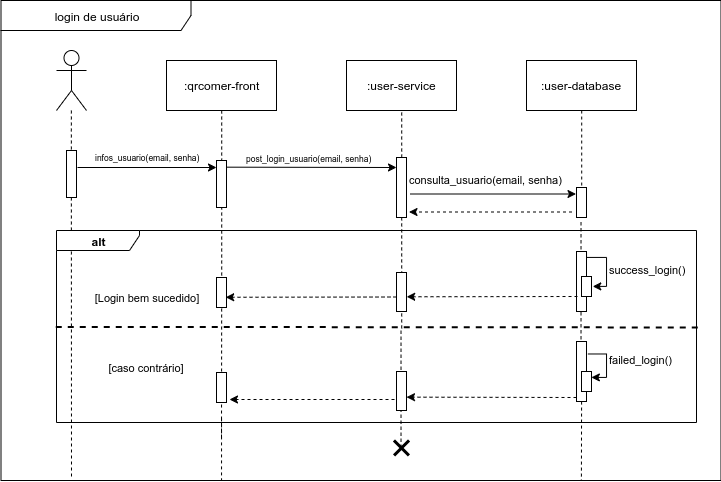

The diagram above was exported from draw.io. Its source (the exported page's mxGraphModel, read from the mxfile embedded in the PNG):
<mxGraphModel dx="981" dy="558" grid="1" gridSize="10" guides="1" tooltips="1" connect="1" arrows="1" fold="1" page="1" pageScale="1" pageWidth="850" pageHeight="1100" math="0" shadow="0">
  <root>
    <mxCell id="0" />
    <mxCell id="1" parent="0" />
    <mxCell id="2" value="login de usuário" style="shape=umlFrame;whiteSpace=wrap;html=1;width=190;height=30;" vertex="1" parent="1">
      <mxGeometry x="64.5" y="663" width="720" height="480" as="geometry" />
    </mxCell>
    <mxCell id="3" style="edgeStyle=orthogonalEdgeStyle;rounded=0;orthogonalLoop=1;jettySize=auto;html=1;entryX=0.5;entryY=0;entryDx=0;entryDy=0;dashed=1;endArrow=none;endFill=0;" edge="1" source="4" target="11" parent="1">
      <mxGeometry relative="1" as="geometry" />
    </mxCell>
    <mxCell id="4" value="" style="shape=umlActor;verticalLabelPosition=bottom;labelBackgroundColor=#ffffff;verticalAlign=top;html=1;" vertex="1" parent="1">
      <mxGeometry x="120" y="713" width="30" height="60" as="geometry" />
    </mxCell>
    <mxCell id="5" style="edgeStyle=orthogonalEdgeStyle;rounded=0;orthogonalLoop=1;jettySize=auto;html=1;exitX=0.5;exitY=1;exitDx=0;exitDy=0;dashed=1;endArrow=none;endFill=0;" edge="1" source="6" parent="1">
      <mxGeometry relative="1" as="geometry">
        <mxPoint x="285" y="1100" as="targetPoint" />
      </mxGeometry>
    </mxCell>
    <mxCell id="6" value=":qrcomer-front" style="html=1;" vertex="1" parent="1">
      <mxGeometry x="230" y="723" width="110" height="50" as="geometry" />
    </mxCell>
    <mxCell id="7" value=":user-service" style="html=1;" vertex="1" parent="1">
      <mxGeometry x="410" y="723" width="110" height="50" as="geometry" />
    </mxCell>
    <mxCell id="8" style="edgeStyle=orthogonalEdgeStyle;rounded=0;orthogonalLoop=1;jettySize=auto;html=1;exitX=0.5;exitY=1;exitDx=0;exitDy=0;entryX=0.5;entryY=0;entryDx=0;entryDy=0;dashed=1;endArrow=none;endFill=0;" edge="1" source="9" target="22" parent="1">
      <mxGeometry relative="1" as="geometry" />
    </mxCell>
    <mxCell id="9" value=":user-database" style="html=1;" vertex="1" parent="1">
      <mxGeometry x="590" y="723" width="110" height="50" as="geometry" />
    </mxCell>
    <mxCell id="10" style="edgeStyle=orthogonalEdgeStyle;rounded=0;jumpStyle=sharp;jumpSize=16;orthogonalLoop=1;jettySize=auto;html=1;strokeWidth=1;fontSize=11;dashed=1;endArrow=none;endFill=0;" edge="1" source="11" parent="1">
      <mxGeometry relative="1" as="geometry">
        <mxPoint x="135" y="1140" as="targetPoint" />
      </mxGeometry>
    </mxCell>
    <mxCell id="11" value="" style="rounded=0;whiteSpace=wrap;html=1;" vertex="1" parent="1">
      <mxGeometry x="130" y="813" width="10" height="47" as="geometry" />
    </mxCell>
    <mxCell id="12" style="edgeStyle=orthogonalEdgeStyle;rounded=0;orthogonalLoop=1;jettySize=auto;html=1;exitX=0.5;exitY=1;exitDx=0;exitDy=0;dashed=1;endArrow=none;endFill=0;" edge="1" parent="1">
      <mxGeometry relative="1" as="geometry">
        <mxPoint x="285.04651162790697" y="1143.093023255814" as="targetPoint" />
        <mxPoint x="285.04651162790697" y="1080.9069767441863" as="sourcePoint" />
      </mxGeometry>
    </mxCell>
    <mxCell id="13" value="" style="rounded=0;whiteSpace=wrap;html=1;" vertex="1" parent="1">
      <mxGeometry x="280" y="823" width="10" height="47" as="geometry" />
    </mxCell>
    <mxCell id="14" style="edgeStyle=orthogonalEdgeStyle;rounded=0;orthogonalLoop=1;jettySize=auto;html=1;exitX=0.5;exitY=0;exitDx=0;exitDy=0;entryX=0.5;entryY=1;entryDx=0;entryDy=0;dashed=1;endArrow=none;endFill=0;" edge="1" target="7" parent="1">
      <mxGeometry relative="1" as="geometry">
        <mxPoint x="465.2857142857142" y="838" as="sourcePoint" />
      </mxGeometry>
    </mxCell>
    <mxCell id="15" style="edgeStyle=orthogonalEdgeStyle;rounded=0;orthogonalLoop=1;jettySize=auto;html=1;exitX=0.5;exitY=1;exitDx=0;exitDy=0;entryX=0.478;entryY=0.422;entryDx=0;entryDy=0;entryPerimeter=0;dashed=1;endArrow=none;endFill=0;" edge="1" source="16" target="17" parent="1">
      <mxGeometry relative="1" as="geometry" />
    </mxCell>
    <mxCell id="16" value="" style="rounded=0;whiteSpace=wrap;html=1;" vertex="1" parent="1">
      <mxGeometry x="460" y="820" width="10" height="60" as="geometry" />
    </mxCell>
    <mxCell id="17" value="" style="shape=umlDestroy;whiteSpace=wrap;html=1;strokeWidth=3;fillColor=#FF9933;gradientColor=none;" vertex="1" parent="1">
      <mxGeometry x="457.5" y="1103" width="15" height="15" as="geometry" />
    </mxCell>
    <mxCell id="18" value="" style="endArrow=classic;html=1;" edge="1" parent="1">
      <mxGeometry width="50" height="50" relative="1" as="geometry">
        <mxPoint x="141" y="830" as="sourcePoint" />
        <mxPoint x="280" y="830" as="targetPoint" />
      </mxGeometry>
    </mxCell>
    <mxCell id="19" value="infos_usuario(email, senha)" style="text;html=1;resizable=0;points=[];align=center;verticalAlign=middle;labelBackgroundColor=#ffffff;fontSize=8.5;" vertex="1" connectable="0" parent="18">
      <mxGeometry x="-0.3241" y="-2" relative="1" as="geometry">
        <mxPoint x="22.5" y="-12.5" as="offset" />
      </mxGeometry>
    </mxCell>
    <mxCell id="20" value="" style="endArrow=classic;html=1;exitX=0.993;exitY=0.142;exitDx=0;exitDy=0;exitPerimeter=0;" edge="1" source="13" parent="1">
      <mxGeometry width="50" height="50" relative="1" as="geometry">
        <mxPoint x="300" y="903" as="sourcePoint" />
        <mxPoint x="460" y="830" as="targetPoint" />
      </mxGeometry>
    </mxCell>
    <mxCell id="21" style="edgeStyle=orthogonalEdgeStyle;rounded=0;orthogonalLoop=1;jettySize=auto;html=1;exitX=0.471;exitY=1.162;exitDx=0;exitDy=0;dashed=1;endArrow=none;endFill=0;exitPerimeter=0;" edge="1" source="22" parent="1">
      <mxGeometry relative="1" as="geometry">
        <mxPoint x="644.9047619047619" y="1143" as="targetPoint" />
        <mxPoint x="644.9047619047619" y="1038.047619047619" as="sourcePoint" />
      </mxGeometry>
    </mxCell>
    <mxCell id="22" value="" style="rounded=0;whiteSpace=wrap;html=1;" vertex="1" parent="1">
      <mxGeometry x="640" y="850" width="10" height="30" as="geometry" />
    </mxCell>
    <mxCell id="23" value="" style="endArrow=classic;html=1;entryX=0;entryY=0.5;entryDx=0;entryDy=0;" edge="1" parent="1">
      <mxGeometry width="50" height="50" relative="1" as="geometry">
        <mxPoint x="473.5" y="856.5" as="sourcePoint" />
        <mxPoint x="639.5" y="856.5" as="targetPoint" />
      </mxGeometry>
    </mxCell>
    <mxCell id="24" value="consulta_usuario(email, senha)" style="text;html=1;resizable=0;points=[];align=center;verticalAlign=middle;labelBackgroundColor=#ffffff;fontSize=11;" vertex="1" connectable="0" parent="23">
      <mxGeometry x="-0.122" y="1" relative="1" as="geometry">
        <mxPoint x="3" y="-13" as="offset" />
      </mxGeometry>
    </mxCell>
    <mxCell id="25" value="post_login_usuario(email, senha)" style="text;html=1;resizable=0;points=[];align=center;verticalAlign=middle;labelBackgroundColor=#ffffff;fontSize=8.5;" vertex="1" connectable="0" parent="1">
      <mxGeometry x="349.86797405262337" y="832.962953640267" as="geometry">
        <mxPoint x="22.5" y="-12.5" as="offset" />
      </mxGeometry>
    </mxCell>
    <mxCell id="26" value="&lt;b&gt;alt&lt;/b&gt;" style="shape=umlFrame;whiteSpace=wrap;html=1;width=83;height=20;gradientColor=none;" vertex="1" parent="1">
      <mxGeometry x="120" y="893" width="640" height="192" as="geometry" />
    </mxCell>
    <mxCell id="27" value="" style="endArrow=none;dashed=1;html=1;fontSize=11;exitX=0.004;exitY=0.502;exitDx=0;exitDy=0;exitPerimeter=0;jumpSize=6;strokeWidth=2;entryX=1.003;entryY=0.505;entryDx=0;entryDy=0;entryPerimeter=0;" edge="1" target="26" parent="1">
      <mxGeometry width="50" height="50" relative="1" as="geometry">
        <mxPoint x="119.25999999999999" y="989.384" as="sourcePoint" />
        <mxPoint x="688" y="989" as="targetPoint" />
      </mxGeometry>
    </mxCell>
    <mxCell id="28" value="" style="endArrow=classic;html=1;dashed=1;strokeWidth=1;fontSize=11;" edge="1" parent="1">
      <mxGeometry width="50" height="50" relative="1" as="geometry">
        <mxPoint x="635.4999999999998" y="874.5" as="sourcePoint" />
        <mxPoint x="472.5" y="874.5" as="targetPoint" />
      </mxGeometry>
    </mxCell>
    <mxCell id="29" style="edgeStyle=orthogonalEdgeStyle;rounded=0;jumpStyle=sharp;jumpSize=16;orthogonalLoop=1;jettySize=auto;html=1;strokeWidth=1;fontSize=11;exitX=1.022;exitY=0.029;exitDx=0;exitDy=0;exitPerimeter=0;entryX=1.125;entryY=0.496;entryDx=0;entryDy=0;entryPerimeter=0;" edge="1" source="38" target="40" parent="1">
      <mxGeometry relative="1" as="geometry">
        <mxPoint x="664" y="916.1428571428571" as="sourcePoint" />
        <mxPoint x="679.8100558659219" y="949.3631284916203" as="targetPoint" />
        <Array as="points">
          <mxPoint x="650" y="920" />
          <mxPoint x="670" y="920" />
          <mxPoint x="670" y="949" />
        </Array>
      </mxGeometry>
    </mxCell>
    <mxCell id="30" value="" style="rounded=0;whiteSpace=wrap;html=1;" vertex="1" parent="1">
      <mxGeometry x="280" y="940" width="10" height="30" as="geometry" />
    </mxCell>
    <mxCell id="31" style="edgeStyle=orthogonalEdgeStyle;rounded=0;jumpStyle=sharp;jumpSize=16;orthogonalLoop=1;jettySize=auto;html=1;entryX=1;entryY=0.75;entryDx=0;entryDy=0;strokeWidth=1;fontSize=11;exitX=1.1;exitY=0.352;exitDx=0;exitDy=0;exitPerimeter=0;" edge="1" parent="1">
      <mxGeometry relative="1" as="geometry">
        <mxPoint x="651.4137931034484" y="1016.4827586206898" as="sourcePoint" />
        <mxPoint x="654.8620689655172" y="1039.9310344827586" as="targetPoint" />
        <Array as="points">
          <mxPoint x="670" y="1016" />
          <mxPoint x="670" y="1040" />
        </Array>
      </mxGeometry>
    </mxCell>
    <mxCell id="32" value="failed_login()" style="text;html=1;resizable=0;points=[];align=center;verticalAlign=middle;labelBackgroundColor=#ffffff;fontSize=11;" vertex="1" connectable="0" parent="31">
      <mxGeometry x="-0.2109" y="-6" relative="1" as="geometry">
        <mxPoint x="40.5" y="2" as="offset" />
      </mxGeometry>
    </mxCell>
    <mxCell id="33" value="" style="rounded=0;whiteSpace=wrap;html=1;" vertex="1" parent="1">
      <mxGeometry x="640" y="1004" width="10" height="60" as="geometry" />
    </mxCell>
    <mxCell id="34" value="" style="rounded=0;whiteSpace=wrap;html=1;" vertex="1" parent="1">
      <mxGeometry x="645" y="1034" width="10" height="20" as="geometry" />
    </mxCell>
    <mxCell id="35" value="[Login bem sucedido]" style="text;html=1;strokeColor=none;fillColor=none;align=center;verticalAlign=middle;whiteSpace=wrap;rounded=0;fontSize=11;" vertex="1" parent="1">
      <mxGeometry x="150" y="950" width="120" height="20" as="geometry" />
    </mxCell>
    <mxCell id="36" value="[caso contrário]" style="text;html=1;strokeColor=none;fillColor=none;align=center;verticalAlign=middle;whiteSpace=wrap;rounded=0;fontSize=11;" vertex="1" parent="1">
      <mxGeometry x="150" y="1020" width="120" height="20" as="geometry" />
    </mxCell>
    <mxCell id="37" value="" style="endArrow=classic;html=1;dashed=1;strokeWidth=1;fontSize=11;entryX=0.919;entryY=0.659;entryDx=0;entryDy=0;entryPerimeter=0;" edge="1" target="30" parent="1">
      <mxGeometry width="50" height="50" relative="1" as="geometry">
        <mxPoint x="460" y="959.5" as="sourcePoint" />
        <mxPoint x="297" y="960" as="targetPoint" />
      </mxGeometry>
    </mxCell>
    <mxCell id="38" value="" style="rounded=0;whiteSpace=wrap;html=1;" vertex="1" parent="1">
      <mxGeometry x="640" y="914" width="10" height="60" as="geometry" />
    </mxCell>
    <mxCell id="39" value="" style="endArrow=classic;html=1;dashed=1;strokeWidth=1;fontSize=11;" edge="1" parent="1">
      <mxGeometry width="50" height="50" relative="1" as="geometry">
        <mxPoint x="457.9999999999998" y="1062" as="sourcePoint" />
        <mxPoint x="293" y="1062" as="targetPoint" />
      </mxGeometry>
    </mxCell>
    <mxCell id="40" value="" style="rounded=0;whiteSpace=wrap;html=1;" vertex="1" parent="1">
      <mxGeometry x="645" y="939" width="10" height="20" as="geometry" />
    </mxCell>
    <mxCell id="41" value="" style="rounded=0;whiteSpace=wrap;html=1;" vertex="1" parent="1">
      <mxGeometry x="280" y="1035" width="10" height="30" as="geometry" />
    </mxCell>
    <mxCell id="42" value="success_login()" style="text;html=1;resizable=0;points=[];align=center;verticalAlign=middle;labelBackgroundColor=#ffffff;fontSize=11;" vertex="1" connectable="0" parent="1">
      <mxGeometry x="670.1666666666667" y="930" as="geometry">
        <mxPoint x="40.5" y="2" as="offset" />
      </mxGeometry>
    </mxCell>
    <mxCell id="43" value="" style="endArrow=classic;html=1;dashed=1;strokeWidth=1;fontSize=11;entryX=0.919;entryY=0.659;entryDx=0;entryDy=0;entryPerimeter=0;" edge="1" parent="1">
      <mxGeometry width="50" height="50" relative="1" as="geometry">
        <mxPoint x="641" y="959" as="sourcePoint" />
        <mxPoint x="470.19000000000005" y="959.27" as="targetPoint" />
      </mxGeometry>
    </mxCell>
    <mxCell id="44" value="" style="rounded=0;whiteSpace=wrap;html=1;" vertex="1" parent="1">
      <mxGeometry x="460" y="935" width="10" height="39" as="geometry" />
    </mxCell>
    <mxCell id="45" value="" style="endArrow=classic;html=1;dashed=1;strokeWidth=1;fontSize=11;entryX=1;entryY=0.658;entryDx=0;entryDy=0;entryPerimeter=0;" edge="1" target="46" parent="1">
      <mxGeometry width="50" height="50" relative="1" as="geometry">
        <mxPoint x="640" y="1060" as="sourcePoint" />
        <mxPoint x="475" y="1060" as="targetPoint" />
      </mxGeometry>
    </mxCell>
    <mxCell id="46" value="" style="rounded=0;whiteSpace=wrap;html=1;" vertex="1" parent="1">
      <mxGeometry x="460" y="1034" width="10" height="39" as="geometry" />
    </mxCell>
  </root>
</mxGraphModel>